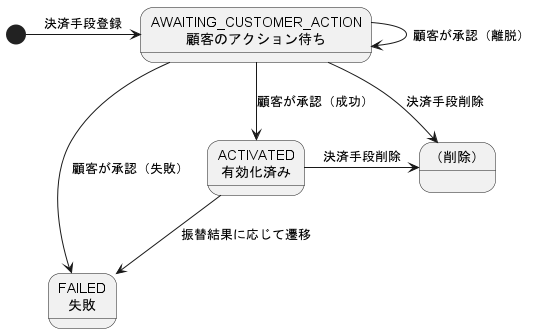

The diagram above was rendered by PlantUML. Its source (embedded in the PNG):
@startuml payment_method_web_registration_state1
' title 決済手段登録 口座振替・Web登録 状態遷移
skinparam backgroundColor white
state "AWAITING_CUSTOMER_ACTION\n顧客のアクション待ち" as AWAITING_CUSTOMER_ACTION
state "ACTIVATED\n有効化済み" as ACTIVATED
state "FAILED\n失敗" as FAILED
state "（削除）" as DELETED
[*] -> AWAITING_CUSTOMER_ACTION : 決済手段登録
AWAITING_CUSTOMER_ACTION -> AWAITING_CUSTOMER_ACTION : 顧客が承認（離脱）
AWAITING_CUSTOMER_ACTION --> ACTIVATED : 顧客が承認（成功）
AWAITING_CUSTOMER_ACTION -> FAILED : 顧客が承認（失敗）
AWAITING_CUSTOMER_ACTION -> DELETED : 決済手段削除
ACTIVATED -> DELETED : 決済手段削除
ACTIVATED --> FAILED : 振替結果に応じて遷移
@enduml